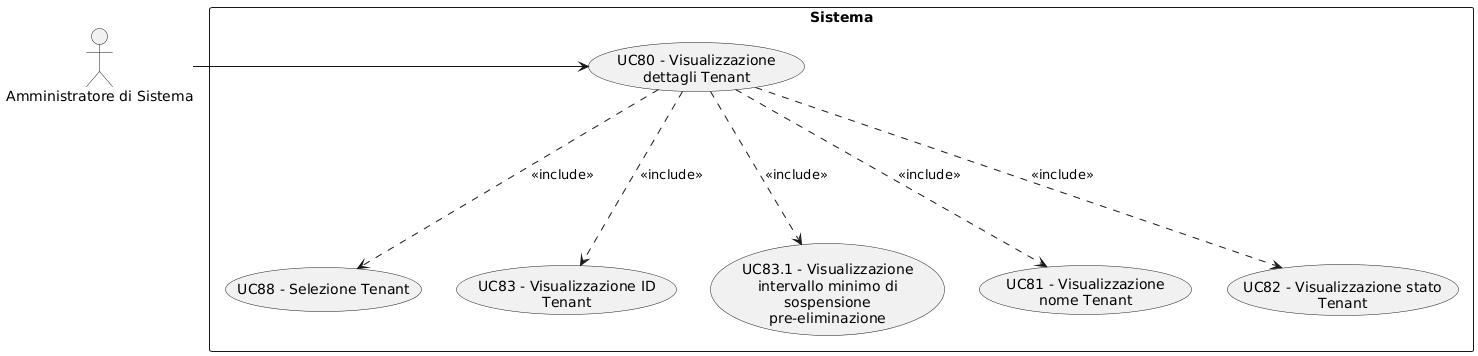

The diagram above was rendered by PlantUML. Its source (embedded in the PNG):
@startuml
skinparam wrapWidth 200
skinparam MaxMessageSize 150
top to bottom direction
skinparam packageStyle rectangle

actor "Amministratore di Sistema" as CA_sys_adm

rectangle "Sistema" {
    usecase "UC88 - Selezione Tenant" as selezione_tenant
    usecase "UC80 - Visualizzazione dettagli Tenant" as visualizzazione_dettagli_tenant
    usecase "UC83 - Visualizzazione ID Tenant" as visualizzazione_id_tenant
    usecase "UC83.1 - Visualizzazione intervallo minimo di sospensione pre-eliminazione" as visualizzazione_intervallo_sospensione_tenant
    usecase "UC81 - Visualizzazione nome Tenant" as visualizzazione_nome_tenant
    usecase "UC82 - Visualizzazione stato Tenant" as visualizzazione_stato_tenant
}

CA_sys_adm -right-> visualizzazione_dettagli_tenant
visualizzazione_dettagli_tenant -down..> selezione_tenant : <<include>>
visualizzazione_dettagli_tenant -down..> visualizzazione_nome_tenant : <<include>>
visualizzazione_dettagli_tenant -down..> visualizzazione_stato_tenant : <<include>>
visualizzazione_dettagli_tenant -down..> visualizzazione_id_tenant : <<include>>
visualizzazione_dettagli_tenant -down..> visualizzazione_intervallo_sospensione_tenant : <<include>>
@enduml